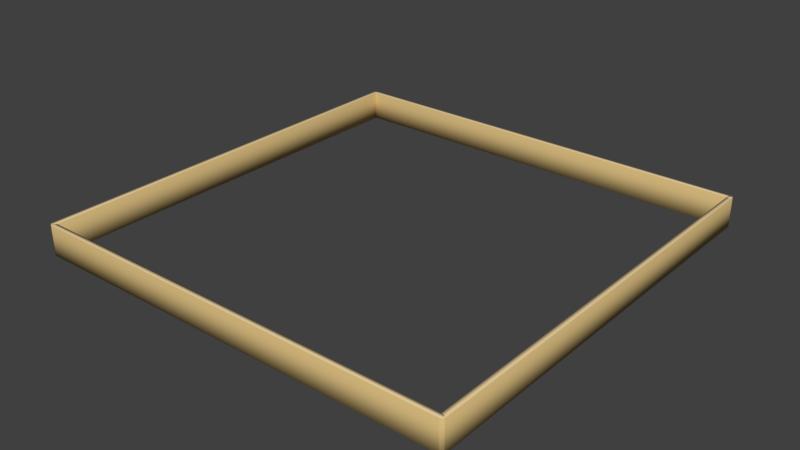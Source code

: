 # Source: Farm0_Prop0-Colliders.blend  (saved by Blender 2.77.0; exported with 4.5.12 LTS)
import bpy
from mathutils import Matrix  # noqa: F401  (used for matrix-valued properties, if any)

bpy.ops.wm.read_factory_settings(use_empty=True)
scene = bpy.context.scene
scene.name = 'Scene'

# ---- collections
col_collection_1 = bpy.data.collections.new('Collection 1'); scene.collection.children.link(col_collection_1)

# ---- materials (node trees are filled in below, after node groups)
mat_woodishlight_002 = bpy.data.materials.new('woodishlight.002')
mat_woodishlight_002.alpha_threshold = 0.0
mat_woodishlight_002.use_transparent_shadow = False
mat_woodishlight_002.diffuse_color = (0.7961, 0.6118, 0.3373, 1.0)
mat_woodishlight_002.specular_color = (0.0, 0.0, 0.0)
mat_woodishlight_002.roughness = 0.5
mat_woodish_009 = bpy.data.materials.new('woodish.009')
mat_woodish_009.alpha_threshold = 0.0
mat_woodish_009.use_transparent_shadow = False
mat_woodish_009.diffuse_color = (0.651, 0.4706, 0.2, 1.0)
mat_woodish_009.specular_color = (0.0, 0.0, 0.0)
mat_woodish_009.roughness = 0.5

# ---- material node trees

# ---- world
world_world = bpy.data.worlds.new('World'); scene.world = world_world
world_world.color = (0.05088, 0.05088, 0.05088)
world_world.use_sun_shadow = False
world_world.sun_shadow_jitter_overblur = 0.0
world_world.cycles.sampling_method = 'MANUAL'

# ---- meshes
me_woodishlig_008 = bpy.data.meshes.new('woodishlig.008')
me_woodishlig_008.from_pydata([(0.2912, -1.613, 23.04), (0.2912, 1.613, 23.04), (0.0224, -1.613, 23.3), (0.0224, 1.613, 23.3), (-0.2464, 1.613, 23.04), (-0.2464, -1.613, 23.04), (0.224, -1.613, 23.23), (0.224, 1.613, 23.23), (-0.1792, 1.613, 23.23), (-0.1792, -1.613, 23.23), (-0.2114, -1.613, -23.24), (-0.2114, 1.613, -23.24), (0.1666, -1.613, -23.24), (0.1666, 1.613, -23.24), (-0.0224, -1.613, -23.3), (-0.0224, 1.613, -23.3), (-0.2744, 1.613, -23.04), (-0.2744, -1.613, -23.04), (0.2296, -1.613, -23.04), (0.2296, 1.613, -23.04)], [], [(9, 2, 3, 8), (5, 9, 8, 4), (6, 7, 3, 2), (0, 1, 7, 6), (14, 15, 13, 12), (12, 13, 19, 18), (10, 17, 16, 11), (14, 10, 11, 15), (2, 9, 5, 17, 10, 14, 12, 18, 0, 6), (16, 17, 5, 4), (3, 7, 1, 19, 13, 15, 11, 16, 4, 8), (18, 19, 1, 0)])
me_woodishlig_008.polygons.foreach_set('use_smooth', [True] * 12)
me_woodishlig_008.polygons.foreach_set('material_index', [1, 1, 1, 1, 1, 1, 1, 1, 0, 1, 1, 1])
_ca = me_woodishlig_008.color_attributes.new('Col', 'BYTE_COLOR', 'CORNER')
_ca.data.foreach_set('color', [1.0, 1.0, 1.0, 1.0, 1.0, 1.0, 1.0, 1.0, 1.0, 1.0, 1.0, 1.0, 1.0, 1.0, 1.0, 1.0, 1.0, 1.0, 1.0, 1.0, 1.0, 1.0, 1.0, 1.0, 1.0, 1.0, 1.0, 1.0, 1.0, 1.0, 1.0, 1.0, 1.0, 1.0, 1.0, 1.0, 1.0, 1.0, 1.0, 1.0, 1.0, 1.0, 1.0, 1.0, 1.0, 1.0, 1.0, 1.0, 1.0, 1.0, 1.0, 1.0, 1.0, 1.0, 1.0, 1.0, 1.0, 1.0, 1.0, 1.0, 1.0, 1.0, 1.0, 1.0, 1.0, 1.0, 1.0, 1.0, 1.0, 1.0, 1.0, 1.0, 1.0, 1.0, 1.0, 1.0, 1.0, 1.0, 1.0, 1.0, 1.0, 1.0, 1.0, 1.0, 1.0, 1.0, 1.0, 1.0, 1.0, 1.0, 1.0, 1.0, 1.0, 1.0, 1.0, 1.0, 1.0, 1.0, 1.0, 1.0, 1.0, 1.0, 1.0, 1.0, 1.0, 1.0, 1.0, 1.0, 1.0, 1.0, 1.0, 1.0, 1.0, 1.0, 1.0, 1.0, 1.0, 1.0, 1.0, 1.0, 1.0, 1.0, 1.0, 1.0, 1.0, 1.0, 1.0, 1.0, 1.0, 1.0, 1.0, 1.0, 1.0, 1.0, 1.0, 1.0, 1.0, 1.0, 1.0, 1.0, 1.0, 1.0, 1.0, 1.0, 1.0, 1.0, 1.0, 1.0, 1.0, 1.0, 1.0, 1.0, 1.0, 1.0, 1.0, 1.0, 1.0, 1.0, 1.0, 1.0, 1.0, 1.0, 1.0, 1.0, 1.0, 1.0, 1.0, 1.0, 1.0, 1.0, 1.0, 1.0, 1.0, 1.0, 1.0, 1.0, 1.0, 1.0, 1.0, 1.0, 1.0, 1.0, 1.0, 1.0, 1.0, 1.0, 1.0, 1.0, 1.0, 1.0, 1.0, 1.0, 1.0, 1.0, 1.0, 1.0, 1.0, 1.0, 1.0, 1.0, 1.0, 1.0, 1.0, 1.0, 1.0, 1.0, 1.0, 1.0, 1.0, 1.0, 1.0, 1.0, 1.0, 1.0, 1.0, 1.0, 1.0, 1.0, 1.0, 1.0, 1.0, 1.0, 1.0, 1.0, 1.0, 1.0, 1.0, 1.0, 1.0, 1.0, 1.0, 1.0, 1.0, 1.0, 1.0, 1.0, 1.0, 1.0, 1.0, 1.0])
me_woodishlig_008.materials.append(mat_woodishlight_002)
me_woodishlig_008.materials.append(mat_woodish_009)
me_woodishlig_008.use_remesh_preserve_volume = False
me_woodishlig_008.use_remesh_preserve_attributes = False
me_woodishlig_008.use_mirror_vertex_groups = False
me_woodishlig_008.update()
me_woodishlig_007 = bpy.data.meshes.new('woodishlig.007')
me_woodishlig_007.from_pydata([(0.2912, -1.613, 23.04), (0.2912, 1.613, 23.04), (0.0224, -1.613, 23.3), (0.0224, 1.613, 23.3), (-0.2464, 1.613, 23.04), (-0.2464, -1.613, 23.04), (0.224, -1.613, 23.23), (0.224, 1.613, 23.23), (-0.1792, 1.613, 23.23), (-0.1792, -1.613, 23.23), (-0.2114, -1.613, -23.24), (-0.2114, 1.613, -23.24), (0.1666, -1.613, -23.24), (0.1666, 1.613, -23.24), (-0.0224, -1.613, -23.3), (-0.0224, 1.613, -23.3), (-0.2744, 1.613, -23.04), (-0.2744, -1.613, -23.04), (0.2296, -1.613, -23.04), (0.2296, 1.613, -23.04)], [], [(9, 2, 3, 8), (5, 9, 8, 4), (6, 7, 3, 2), (0, 1, 7, 6), (14, 15, 13, 12), (12, 13, 19, 18), (10, 17, 16, 11), (14, 10, 11, 15), (2, 9, 5, 17, 10, 14, 12, 18, 0, 6), (16, 17, 5, 4), (3, 7, 1, 19, 13, 15, 11, 16, 4, 8), (18, 19, 1, 0)])
me_woodishlig_007.polygons.foreach_set('use_smooth', [True] * 12)
me_woodishlig_007.polygons.foreach_set('material_index', [1, 1, 1, 1, 1, 1, 1, 1, 0, 1, 1, 1])
_ca = me_woodishlig_007.color_attributes.new('Col', 'BYTE_COLOR', 'CORNER')
_ca.data.foreach_set('color', [1.0, 1.0, 1.0, 1.0, 1.0, 1.0, 1.0, 1.0, 1.0, 1.0, 1.0, 1.0, 1.0, 1.0, 1.0, 1.0, 1.0, 1.0, 1.0, 1.0, 1.0, 1.0, 1.0, 1.0, 1.0, 1.0, 1.0, 1.0, 1.0, 1.0, 1.0, 1.0, 1.0, 1.0, 1.0, 1.0, 1.0, 1.0, 1.0, 1.0, 1.0, 1.0, 1.0, 1.0, 1.0, 1.0, 1.0, 1.0, 1.0, 1.0, 1.0, 1.0, 1.0, 1.0, 1.0, 1.0, 1.0, 1.0, 1.0, 1.0, 1.0, 1.0, 1.0, 1.0, 1.0, 1.0, 1.0, 1.0, 1.0, 1.0, 1.0, 1.0, 1.0, 1.0, 1.0, 1.0, 1.0, 1.0, 1.0, 1.0, 1.0, 1.0, 1.0, 1.0, 1.0, 1.0, 1.0, 1.0, 1.0, 1.0, 1.0, 1.0, 1.0, 1.0, 1.0, 1.0, 1.0, 1.0, 1.0, 1.0, 1.0, 1.0, 1.0, 1.0, 1.0, 1.0, 1.0, 1.0, 1.0, 1.0, 1.0, 1.0, 1.0, 1.0, 1.0, 1.0, 1.0, 1.0, 1.0, 1.0, 1.0, 1.0, 1.0, 1.0, 1.0, 1.0, 1.0, 1.0, 1.0, 1.0, 1.0, 1.0, 1.0, 1.0, 1.0, 1.0, 1.0, 1.0, 1.0, 1.0, 1.0, 1.0, 1.0, 1.0, 1.0, 1.0, 1.0, 1.0, 1.0, 1.0, 1.0, 1.0, 1.0, 1.0, 1.0, 1.0, 1.0, 1.0, 1.0, 1.0, 1.0, 1.0, 1.0, 1.0, 1.0, 1.0, 1.0, 1.0, 1.0, 1.0, 1.0, 1.0, 1.0, 1.0, 1.0, 1.0, 1.0, 1.0, 1.0, 1.0, 1.0, 1.0, 1.0, 1.0, 1.0, 1.0, 1.0, 1.0, 1.0, 1.0, 1.0, 1.0, 1.0, 1.0, 1.0, 1.0, 1.0, 1.0, 1.0, 1.0, 1.0, 1.0, 1.0, 1.0, 1.0, 1.0, 1.0, 1.0, 1.0, 1.0, 1.0, 1.0, 1.0, 1.0, 1.0, 1.0, 1.0, 1.0, 1.0, 1.0, 1.0, 1.0, 1.0, 1.0, 1.0, 1.0, 1.0, 1.0, 1.0, 1.0, 1.0, 1.0, 1.0, 1.0, 1.0, 1.0, 1.0, 1.0, 1.0, 1.0])
me_woodishlig_007.materials.append(mat_woodishlight_002)
me_woodishlig_007.materials.append(mat_woodish_009)
me_woodishlig_007.use_remesh_preserve_volume = False
me_woodishlig_007.use_remesh_preserve_attributes = False
me_woodishlig_007.use_mirror_vertex_groups = False
me_woodishlig_007.update()
me_woodishlig_006 = bpy.data.meshes.new('woodishlig.006')
me_woodishlig_006.from_pydata([(0.2912, -1.613, 23.04), (0.2912, 1.613, 23.04), (0.0224, -1.613, 23.3), (0.0224, 1.613, 23.3), (-0.2464, 1.613, 23.04), (-0.2464, -1.613, 23.04), (0.224, -1.613, 23.23), (0.224, 1.613, 23.23), (-0.1792, 1.613, 23.23), (-0.1792, -1.613, 23.23), (-0.2114, -1.613, -23.24), (-0.2114, 1.613, -23.24), (0.1666, -1.613, -23.24), (0.1666, 1.613, -23.24), (-0.0224, -1.613, -23.3), (-0.0224, 1.613, -23.3), (-0.2744, 1.613, -23.04), (-0.2744, -1.613, -23.04), (0.2296, -1.613, -23.04), (0.2296, 1.613, -23.04)], [], [(9, 2, 3, 8), (5, 9, 8, 4), (6, 7, 3, 2), (0, 1, 7, 6), (14, 15, 13, 12), (12, 13, 19, 18), (10, 17, 16, 11), (14, 10, 11, 15), (2, 9, 5, 17, 10, 14, 12, 18, 0, 6), (16, 17, 5, 4), (3, 7, 1, 19, 13, 15, 11, 16, 4, 8), (18, 19, 1, 0)])
me_woodishlig_006.polygons.foreach_set('use_smooth', [True] * 12)
me_woodishlig_006.polygons.foreach_set('material_index', [1, 1, 1, 1, 1, 1, 1, 1, 0, 1, 1, 1])
_ca = me_woodishlig_006.color_attributes.new('Col', 'BYTE_COLOR', 'CORNER')
_ca.data.foreach_set('color', [1.0, 1.0, 1.0, 1.0, 1.0, 1.0, 1.0, 1.0, 1.0, 1.0, 1.0, 1.0, 1.0, 1.0, 1.0, 1.0, 1.0, 1.0, 1.0, 1.0, 1.0, 1.0, 1.0, 1.0, 1.0, 1.0, 1.0, 1.0, 1.0, 1.0, 1.0, 1.0, 1.0, 1.0, 1.0, 1.0, 1.0, 1.0, 1.0, 1.0, 1.0, 1.0, 1.0, 1.0, 1.0, 1.0, 1.0, 1.0, 1.0, 1.0, 1.0, 1.0, 1.0, 1.0, 1.0, 1.0, 1.0, 1.0, 1.0, 1.0, 1.0, 1.0, 1.0, 1.0, 1.0, 1.0, 1.0, 1.0, 1.0, 1.0, 1.0, 1.0, 1.0, 1.0, 1.0, 1.0, 1.0, 1.0, 1.0, 1.0, 1.0, 1.0, 1.0, 1.0, 1.0, 1.0, 1.0, 1.0, 1.0, 1.0, 1.0, 1.0, 1.0, 1.0, 1.0, 1.0, 1.0, 1.0, 1.0, 1.0, 1.0, 1.0, 1.0, 1.0, 1.0, 1.0, 1.0, 1.0, 1.0, 1.0, 1.0, 1.0, 1.0, 1.0, 1.0, 1.0, 1.0, 1.0, 1.0, 1.0, 1.0, 1.0, 1.0, 1.0, 1.0, 1.0, 1.0, 1.0, 1.0, 1.0, 1.0, 1.0, 1.0, 1.0, 1.0, 1.0, 1.0, 1.0, 1.0, 1.0, 1.0, 1.0, 1.0, 1.0, 1.0, 1.0, 1.0, 1.0, 1.0, 1.0, 1.0, 1.0, 1.0, 1.0, 1.0, 1.0, 1.0, 1.0, 1.0, 1.0, 1.0, 1.0, 1.0, 1.0, 1.0, 1.0, 1.0, 1.0, 1.0, 1.0, 1.0, 1.0, 1.0, 1.0, 1.0, 1.0, 1.0, 1.0, 1.0, 1.0, 1.0, 1.0, 1.0, 1.0, 1.0, 1.0, 1.0, 1.0, 1.0, 1.0, 1.0, 1.0, 1.0, 1.0, 1.0, 1.0, 1.0, 1.0, 1.0, 1.0, 1.0, 1.0, 1.0, 1.0, 1.0, 1.0, 1.0, 1.0, 1.0, 1.0, 1.0, 1.0, 1.0, 1.0, 1.0, 1.0, 1.0, 1.0, 1.0, 1.0, 1.0, 1.0, 1.0, 1.0, 1.0, 1.0, 1.0, 1.0, 1.0, 1.0, 1.0, 1.0, 1.0, 1.0, 1.0, 1.0, 1.0, 1.0, 1.0, 1.0])
me_woodishlig_006.materials.append(mat_woodishlight_002)
me_woodishlig_006.materials.append(mat_woodish_009)
me_woodishlig_006.use_remesh_preserve_volume = False
me_woodishlig_006.use_remesh_preserve_attributes = False
me_woodishlig_006.use_mirror_vertex_groups = False
me_woodishlig_006.update()
me_woodishlig_005 = bpy.data.meshes.new('woodishlig.005')
me_woodishlig_005.from_pydata([(0.2912, -1.613, 23.04), (0.2912, 1.613, 23.04), (0.0224, -1.613, 23.3), (0.0224, 1.613, 23.3), (-0.2464, 1.613, 23.04), (-0.2464, -1.613, 23.04), (0.224, -1.613, 23.23), (0.224, 1.613, 23.23), (-0.1792, 1.613, 23.23), (-0.1792, -1.613, 23.23), (-0.2114, -1.613, -23.24), (-0.2114, 1.613, -23.24), (0.1666, -1.613, -23.24), (0.1666, 1.613, -23.24), (-0.0224, -1.613, -23.3), (-0.0224, 1.613, -23.3), (-0.2744, 1.613, -23.04), (-0.2744, -1.613, -23.04), (0.2296, -1.613, -23.04), (0.2296, 1.613, -23.04)], [], [(9, 2, 3, 8), (5, 9, 8, 4), (6, 7, 3, 2), (0, 1, 7, 6), (14, 15, 13, 12), (12, 13, 19, 18), (10, 17, 16, 11), (14, 10, 11, 15), (2, 9, 5, 17, 10, 14, 12, 18, 0, 6), (16, 17, 5, 4), (3, 7, 1, 19, 13, 15, 11, 16, 4, 8), (18, 19, 1, 0)])
me_woodishlig_005.polygons.foreach_set('use_smooth', [True] * 12)
me_woodishlig_005.polygons.foreach_set('material_index', [1, 1, 1, 1, 1, 1, 1, 1, 0, 1, 1, 1])
_ca = me_woodishlig_005.color_attributes.new('Col', 'BYTE_COLOR', 'CORNER')
_ca.data.foreach_set('color', [1.0, 1.0, 1.0, 1.0, 1.0, 1.0, 1.0, 1.0, 1.0, 1.0, 1.0, 1.0, 1.0, 1.0, 1.0, 1.0, 1.0, 1.0, 1.0, 1.0, 1.0, 1.0, 1.0, 1.0, 1.0, 1.0, 1.0, 1.0, 1.0, 1.0, 1.0, 1.0, 1.0, 1.0, 1.0, 1.0, 1.0, 1.0, 1.0, 1.0, 1.0, 1.0, 1.0, 1.0, 1.0, 1.0, 1.0, 1.0, 1.0, 1.0, 1.0, 1.0, 1.0, 1.0, 1.0, 1.0, 1.0, 1.0, 1.0, 1.0, 1.0, 1.0, 1.0, 1.0, 1.0, 1.0, 1.0, 1.0, 1.0, 1.0, 1.0, 1.0, 1.0, 1.0, 1.0, 1.0, 1.0, 1.0, 1.0, 1.0, 1.0, 1.0, 1.0, 1.0, 1.0, 1.0, 1.0, 1.0, 1.0, 1.0, 1.0, 1.0, 1.0, 1.0, 1.0, 1.0, 1.0, 1.0, 1.0, 1.0, 1.0, 1.0, 1.0, 1.0, 1.0, 1.0, 1.0, 1.0, 1.0, 1.0, 1.0, 1.0, 1.0, 1.0, 1.0, 1.0, 1.0, 1.0, 1.0, 1.0, 1.0, 1.0, 1.0, 1.0, 1.0, 1.0, 1.0, 1.0, 1.0, 1.0, 1.0, 1.0, 1.0, 1.0, 1.0, 1.0, 1.0, 1.0, 1.0, 1.0, 1.0, 1.0, 1.0, 1.0, 1.0, 1.0, 1.0, 1.0, 1.0, 1.0, 1.0, 1.0, 1.0, 1.0, 1.0, 1.0, 1.0, 1.0, 1.0, 1.0, 1.0, 1.0, 1.0, 1.0, 1.0, 1.0, 1.0, 1.0, 1.0, 1.0, 1.0, 1.0, 1.0, 1.0, 1.0, 1.0, 1.0, 1.0, 1.0, 1.0, 1.0, 1.0, 1.0, 1.0, 1.0, 1.0, 1.0, 1.0, 1.0, 1.0, 1.0, 1.0, 1.0, 1.0, 1.0, 1.0, 1.0, 1.0, 1.0, 1.0, 1.0, 1.0, 1.0, 1.0, 1.0, 1.0, 1.0, 1.0, 1.0, 1.0, 1.0, 1.0, 1.0, 1.0, 1.0, 1.0, 1.0, 1.0, 1.0, 1.0, 1.0, 1.0, 1.0, 1.0, 1.0, 1.0, 1.0, 1.0, 1.0, 1.0, 1.0, 1.0, 1.0, 1.0, 1.0, 1.0, 1.0, 1.0, 1.0, 1.0])
me_woodishlig_005.materials.append(mat_woodishlight_002)
me_woodishlig_005.materials.append(mat_woodish_009)
me_woodishlig_005.use_remesh_preserve_volume = False
me_woodishlig_005.use_remesh_preserve_attributes = False
me_woodishlig_005.use_mirror_vertex_groups = False
me_woodishlig_005.update()

# ---- objects
ob_woodishlig_007 = bpy.data.objects.new('woodishlig.007', me_woodishlig_008)
ob_woodishlig_003 = bpy.data.objects.new('woodishlig.003', me_woodishlig_007)
ob_woodishlig_006 = bpy.data.objects.new('woodishlig.006', me_woodishlig_006)
ob_woodishlig_005 = bpy.data.objects.new('woodishlig.005', me_woodishlig_005)

# ---- transforms, parenting, visibility, modifiers, constraints
ob_woodishlig_007.location = (6.371, 0.01121, 0.3523)
ob_woodishlig_007.rotation_euler = (-1.571, -0.0, 3.142)
ob_woodishlig_007.scale = (0.2758, 0.2758, 0.2758)
ob_woodishlig_007.lineart.crease_threshold = 0.0
_m = ob_woodishlig_007.modifiers.new('Triangulate', 'TRIANGULATE')
ob_woodishlig_003.location = (-6.394, 0.0112, 0.3523)
ob_woodishlig_003.rotation_euler = (-1.571, -0.0, 3.142)
ob_woodishlig_003.scale = (0.2758, 0.2758, 0.2758)
ob_woodishlig_003.lineart.crease_threshold = 0.0
_m = ob_woodishlig_003.modifiers.new('Triangulate', 'TRIANGULATE')
ob_woodishlig_006.location = (-0.0112, 6.394, 0.3523)
ob_woodishlig_006.rotation_euler = (-1.571, -0.0, 1.571)
ob_woodishlig_006.scale = (0.2758, 0.2758, 0.2758)
ob_woodishlig_006.lineart.crease_threshold = 0.0
_m = ob_woodishlig_006.modifiers.new('Triangulate', 'TRIANGULATE')
ob_woodishlig_005.location = (-0.0112, -6.371, 0.3523)
ob_woodishlig_005.rotation_euler = (-1.571, -0.0, 1.571)
ob_woodishlig_005.scale = (0.2758, 0.2758, 0.2758)
ob_woodishlig_005.lineart.crease_threshold = 0.0
_m = ob_woodishlig_005.modifiers.new('Triangulate', 'TRIANGULATE')

# ---- collection membership
col_collection_1.objects.link(ob_woodishlig_007)
col_collection_1.objects.link(ob_woodishlig_003)
col_collection_1.objects.link(ob_woodishlig_006)
col_collection_1.objects.link(ob_woodishlig_005)

# ---- scene / render settings (as saved in the file)
scene.frame_start = 1; scene.frame_end = 250; scene.frame_set(2)
scene.render.engine = 'BLENDER_EEVEE_NEXT'
scene.render.resolution_percentage = 50
scene.render.dither_intensity = 0.0
scene.cycles.use_denoising = False
scene.cycles.samples = 128
scene.cycles.sampling_pattern = 'TABULATED_SOBOL'
scene.cycles.light_sampling_threshold = 0.0
scene.cycles.use_adaptive_sampling = False
scene.cycles.use_light_tree = False
scene.cycles.blur_glossy = 0.0
scene.cycles.sample_clamp_indirect = 0.0
scene.view_settings.view_transform = 'Standard'
bpy.context.view_layer.update()

# ---- added for rendering (the .blend has no active camera and no usable light): camera, sun
cam_auto = bpy.data.cameras.new('AutoCamera')
cam_auto.lens = 50.0
cam_auto.sensor_width = 36.0
cam_auto.clip_end = 1000.0
ob_auto_camera = bpy.data.objects.new('AutoCamera', cam_auto)
scene.collection.objects.link(ob_auto_camera)
ob_auto_camera.location = (16.9135, -20.2989, 13.8939)
ob_auto_camera.rotation_euler = (1.09748, -7.21219e-08, 0.694738)
scene.camera = ob_auto_camera
light_auto_sun = bpy.data.lights.new('AutoSun', 'SUN')
light_auto_sun.energy = 3.0
light_auto_sun.angle = 0.0523599
ob_auto_sun = bpy.data.objects.new('AutoSun', light_auto_sun)
scene.collection.objects.link(ob_auto_sun)
ob_auto_sun.rotation_euler = (0.872665, 0.174533, 0.523599)
bpy.context.view_layer.update()
